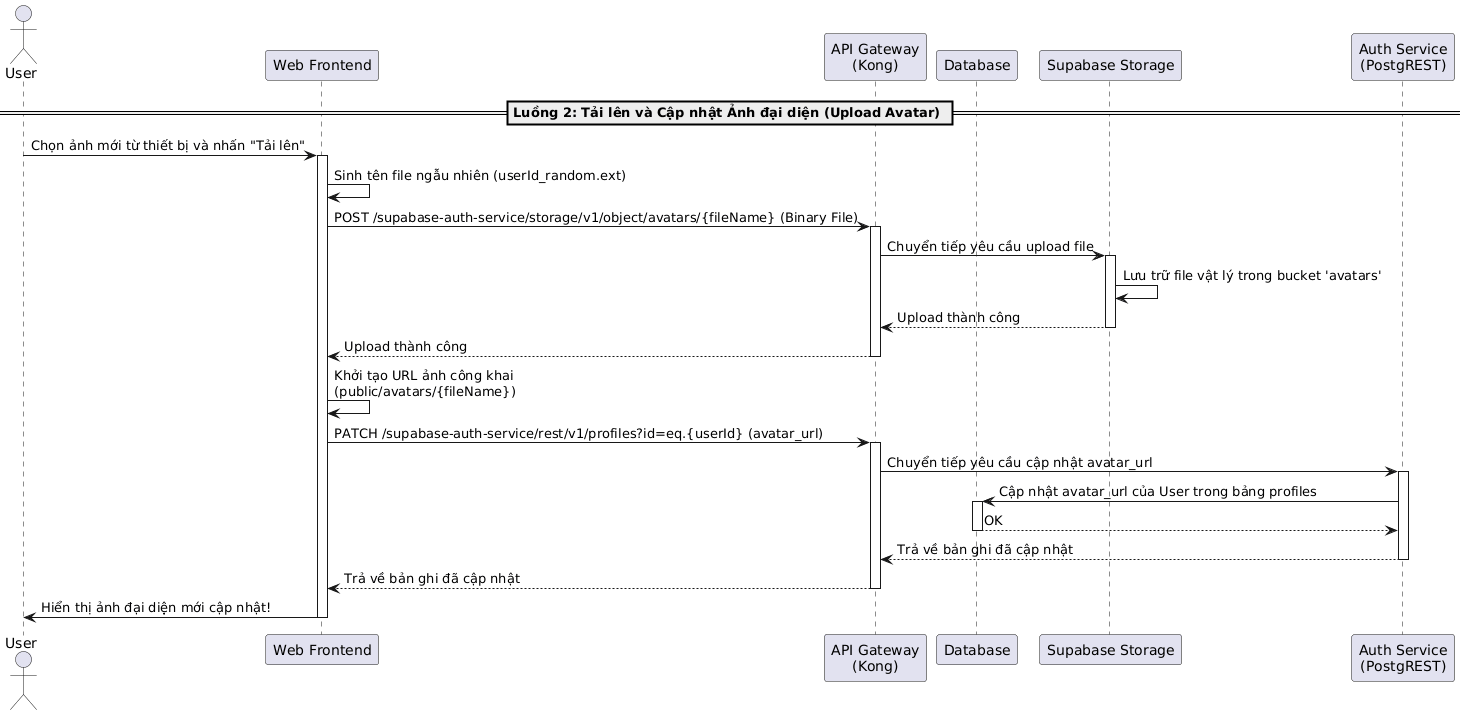

The diagram above was rendered by PlantUML. Its source (embedded in the PNG):
@startuml
actor "User" as User
participant "Web Frontend" as Frontend
participant "API Gateway\n(Kong)" as Kong
participant "Database" as DB
participant "Supabase Storage" as Storage
participant "Auth Service\n(PostgREST)" as AuthService

== Luồng 2: Tải lên và Cập nhật Ảnh đại diện (Upload Avatar) ==
User -> Frontend: Chọn ảnh mới từ thiết bị và nhấn "Tải lên"
activate Frontend

Frontend -> Frontend: Sinh tên file ngẫu nhiên (userId_random.ext)
Frontend -> Kong: POST /supabase-auth-service/storage/v1/object/avatars/{fileName} (Binary File)
activate Kong
Kong -> Storage: Chuyển tiếp yêu cầu upload file
activate Storage
Storage -> Storage: Lưu trữ file vật lý trong bucket 'avatars'
Storage --> Kong: Upload thành công
deactivate Storage
Kong --> Frontend: Upload thành công
deactivate Kong

Frontend -> Frontend: Khởi tạo URL ảnh công khai\n(public/avatars/{fileName})
Frontend -> Kong: PATCH /supabase-auth-service/rest/v1/profiles?id=eq.{userId} (avatar_url)
activate Kong
Kong -> AuthService: Chuyển tiếp yêu cầu cập nhật avatar_url
activate AuthService
AuthService -> DB: Cập nhật avatar_url của User trong bảng profiles
activate DB
DB --> AuthService: OK
deactivate DB
AuthService --> Kong: Trả về bản ghi đã cập nhật
deactivate AuthService
Kong --> Frontend: Trả về bản ghi đã cập nhật
deactivate Kong

Frontend -> User: Hiển thị ảnh đại diện mới cập nhật!
deactivate Frontend
@enduml